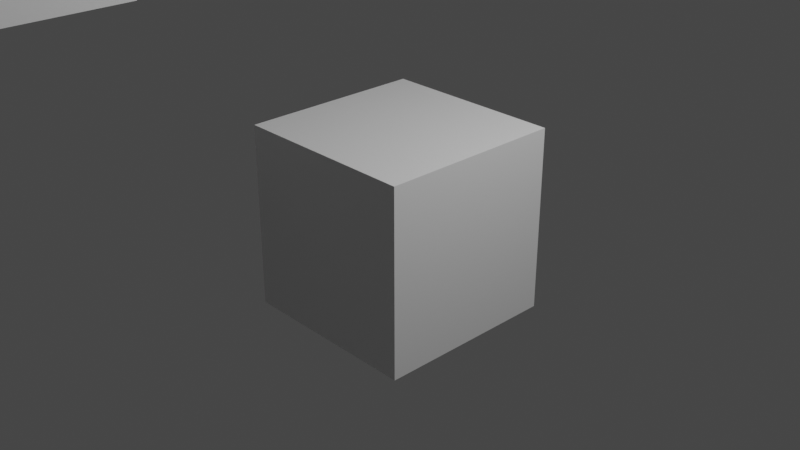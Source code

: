 # Source: sceneTest_001.blend  (saved by Blender 2.80.75; exported with 4.5.12 LTS)
import bpy
from mathutils import Matrix  # noqa: F401  (used for matrix-valued properties, if any)

bpy.ops.wm.read_factory_settings(use_empty=True)
scene = bpy.context.scene
scene.name = 'Scene'

# ---- collections
col_collection = bpy.data.collections.new('Collection'); scene.collection.children.link(col_collection)

# ---- materials (node trees are filled in below, after node groups)
mat_material = bpy.data.materials.new('Material')
mat_material.alpha_threshold = 0.0
mat_material.use_transparent_shadow = False
mat_material.line_color = (0.0, 0.0, 0.0, 1.0)

# ---- material node trees
mat_material.use_nodes = True; mat_material.node_tree.nodes.clear()
_N = mat_material.node_tree.nodes; _L = mat_material.node_tree.links
n0 = _N.new('ShaderNodeOutputMaterial'); n0.name = 'Material Output'; n0.location = (300, 300)
n1 = _N.new('ShaderNodeBsdfPrincipled'); n1.name = 'Principled BSDF'; n1.location = (10, 300)
n1.distribution = 'GGX'
n1.subsurface_method = 'BURLEY'
n1.inputs[2].default_value = 0.4
n1.inputs[3].default_value = 1.45
n1.inputs[27].default_value = (0.0, 0.0, 0.0, 1.0)
n1.inputs[28].default_value = 1.0
_L.new(n1.outputs[0], n0.inputs[0])
n0.is_active_output = True

# ---- world
world_world = bpy.data.worlds.new('World'); scene.world = world_world
world_world.use_nodes = True; world_world.node_tree.nodes.clear()
_N = world_world.node_tree.nodes; _L = world_world.node_tree.links
n0 = _N.new('ShaderNodeOutputWorld'); n0.name = 'World Output'; n0.location = (300, 300)
n1 = _N.new('ShaderNodeBackground'); n1.name = 'Background'; n1.location = (10, 300)
n1.inputs[0].default_value = (0.05088, 0.05088, 0.05088, 1.0)
_L.new(n1.outputs[0], n0.inputs[0])
n0.is_active_output = True
world_world.color = (0.05088, 0.05088, 0.05088)
world_world.use_sun_shadow = False
world_world.sun_shadow_jitter_overblur = 0.0

# ---- cameras
cam_camera = bpy.data.cameras.new('Camera')
cam_camera.clip_end = 100.0
cam_camera.ortho_scale = 7.314

# ---- lights
light_light = bpy.data.lights.new('Light', 'POINT')
light_light.transmission_factor = 0.0
light_light.energy = 1000.0
light_light.shadow_soft_size = 0.1
light_light.shadow_maximum_resolution = 0.006
light_light.use_absolute_resolution = True

# ---- meshes
me_control_002 = bpy.data.meshes.new('control.002')
me_control_002.from_pydata([(1.0, 1.0, 1.0), (1.0, 1.0, -1.0), (1.0, -1.0, 1.0), (1.0, -1.0, -1.0), (-1.0, 1.0, 1.0), (-1.0, 1.0, -1.0), (-1.0, -1.0, 1.0), (-1.0, -1.0, -1.0)], [], [(0, 4, 6, 2), (3, 2, 6, 7), (7, 6, 4, 5), (5, 1, 3, 7), (1, 0, 2, 3), (5, 4, 0, 1)])
_uv = me_control_002.uv_layers.new(name='UVMap')
_uv.uv.foreach_set('vector', [0.375, 0.0, 0.625, 0.0, 0.625, 0.25, 0.375, 0.25, 0.375, 0.25, 0.625, 0.25, 0.625, 0.5, 0.375, 0.5, 0.375, 0.5, 0.625, 0.5, 0.625, 0.75, 0.375, 0.75, 0.375, 0.75, 0.625, 0.75, 0.625, 1.0, 0.375, 1.0, 0.125, 0.5, 0.375, 0.5, 0.375, 0.75, 0.125, 0.75, 0.625, 0.5, 0.875, 0.5, 0.875, 0.75, 0.625, 0.75])
me_control_002.materials.append(mat_material)
me_control_002.use_remesh_preserve_volume = False
me_control_002.use_remesh_preserve_attributes = False
me_control_002.use_mirror_vertex_groups = False
me_control_002.update()
me_control_003 = bpy.data.meshes.new('control.003')
me_control_003.from_pydata([(1.0, 1.0, 1.0), (1.0, 1.0, -1.0), (1.0, -1.0, 1.0), (1.0, -1.0, -1.0), (-1.0, 1.0, 1.0), (-1.0, 1.0, -1.0), (-1.0, -1.0, 1.0), (-1.0, -1.0, -1.0)], [], [(0, 4, 6, 2), (3, 2, 6, 7), (7, 6, 4, 5), (5, 1, 3, 7), (1, 0, 2, 3), (5, 4, 0, 1)])
_uv = me_control_003.uv_layers.new(name='UVMap')
_uv.uv.foreach_set('vector', [0.375, 0.0, 0.625, 0.0, 0.625, 0.25, 0.375, 0.25, 0.375, 0.25, 0.625, 0.25, 0.625, 0.5, 0.375, 0.5, 0.375, 0.5, 0.625, 0.5, 0.625, 0.75, 0.375, 0.75, 0.375, 0.75, 0.625, 0.75, 0.625, 1.0, 0.375, 1.0, 0.125, 0.5, 0.375, 0.5, 0.375, 0.75, 0.125, 0.75, 0.625, 0.5, 0.875, 0.5, 0.875, 0.75, 0.625, 0.75])
me_control_003.materials.append(mat_material)
me_control_003.use_remesh_preserve_volume = False
me_control_003.use_remesh_preserve_attributes = False
me_control_003.use_mirror_vertex_groups = False
me_control_003.update()
me_control_004 = bpy.data.meshes.new('control.004')
me_control_004.from_pydata([(1.0, 1.0, 1.0), (1.0, 1.0, -1.0), (1.0, -1.0, 1.0), (1.0, -1.0, -1.0), (-1.0, 1.0, 1.0), (-1.0, 1.0, -1.0), (-1.0, -1.0, 1.0), (-1.0, -1.0, -1.0)], [], [(0, 4, 6, 2), (3, 2, 6, 7), (7, 6, 4, 5), (5, 1, 3, 7), (1, 0, 2, 3), (5, 4, 0, 1)])
_uv = me_control_004.uv_layers.new(name='UVMap')
_uv.uv.foreach_set('vector', [0.375, 0.0, 0.625, 0.0, 0.625, 0.25, 0.375, 0.25, 0.375, 0.25, 0.625, 0.25, 0.625, 0.5, 0.375, 0.5, 0.375, 0.5, 0.625, 0.5, 0.625, 0.75, 0.375, 0.75, 0.375, 0.75, 0.625, 0.75, 0.625, 1.0, 0.375, 1.0, 0.125, 0.5, 0.375, 0.5, 0.375, 0.75, 0.125, 0.75, 0.625, 0.5, 0.875, 0.5, 0.875, 0.75, 0.625, 0.75])
me_control_004.materials.append(mat_material)
me_control_004.use_remesh_preserve_volume = False
me_control_004.use_remesh_preserve_attributes = False
me_control_004.use_mirror_vertex_groups = False
me_control_004.update()
me_control_005 = bpy.data.meshes.new('control.005')
me_control_005.from_pydata([(1.0, 1.0, 1.0), (1.0, 1.0, -1.0), (1.0, -1.0, 1.0), (1.0, -1.0, -1.0), (-1.0, 1.0, 1.0), (-1.0, 1.0, -1.0), (-1.0, -1.0, 1.0), (-1.0, -1.0, -1.0)], [], [(0, 4, 6, 2), (3, 2, 6, 7), (7, 6, 4, 5), (5, 1, 3, 7), (1, 0, 2, 3), (5, 4, 0, 1)])
_uv = me_control_005.uv_layers.new(name='UVMap')
_uv.uv.foreach_set('vector', [0.375, 0.0, 0.625, 0.0, 0.625, 0.25, 0.375, 0.25, 0.375, 0.25, 0.625, 0.25, 0.625, 0.5, 0.375, 0.5, 0.375, 0.5, 0.625, 0.5, 0.625, 0.75, 0.375, 0.75, 0.375, 0.75, 0.625, 0.75, 0.625, 1.0, 0.375, 1.0, 0.125, 0.5, 0.375, 0.5, 0.375, 0.75, 0.125, 0.75, 0.625, 0.5, 0.875, 0.5, 0.875, 0.75, 0.625, 0.75])
me_control_005.materials.append(mat_material)
me_control_005.use_remesh_preserve_volume = False
me_control_005.use_remesh_preserve_attributes = False
me_control_005.use_mirror_vertex_groups = False
me_control_005.update()

# ---- objects
ob_control_012 = bpy.data.objects.new('control.012', me_control_002)
ob_light = bpy.data.objects.new('Light', light_light)
ob_camera = bpy.data.objects.new('Camera', cam_camera)
ob_control_011 = bpy.data.objects.new('control.011', me_control_003)
ob_control_010 = bpy.data.objects.new('control.010', me_control_004)
ob_control_009 = bpy.data.objects.new('control.009', me_control_005)

# ---- transforms, parenting, visibility, modifiers, constraints
ob_control_012.location = (0.0, 0.0, 0.0)
ob_control_012.lock_rotations_4d = False
ob_control_012.empty_display_type = 'ARROWS'
ob_control_012.lineart.crease_threshold = 0.0
ob_light.location = (4.076, 1.005, 5.904)
ob_light.rotation_euler = (0.6503, 0.05522, 1.866)
ob_light.lock_rotations_4d = False
ob_light.empty_display_type = 'ARROWS'
ob_light.color = (0.0, 0.0, 0.0, 0.0)
ob_light.lineart.crease_threshold = 0.0
ob_camera.location = (7.359, -6.926, 4.958)
ob_camera.rotation_euler = (1.109, 0.0, 0.8149)
ob_camera.lock_rotations_4d = False
ob_camera.empty_display_type = 'ARROWS'
ob_camera.color = (0.0, 0.0, 0.0, 0.0)
ob_camera.display_type = 'WIRE'
ob_camera.lineart.crease_threshold = 0.0
ob_control_011.location = (-3.242, -2.428, 3.068)
ob_control_011.lock_rotations_4d = False
ob_control_011.empty_display_type = 'ARROWS'
ob_control_011.lineart.crease_threshold = 0.0
ob_control_010.location = (-3.015, 0.8716, 5.166)
ob_control_010.lock_rotations_4d = False
ob_control_010.empty_display_type = 'ARROWS'
ob_control_010.lineart.crease_threshold = 0.0
ob_control_009.location = (-5.829, -3.673, 6.027)
ob_control_009.lock_rotations_4d = False
ob_control_009.empty_display_type = 'ARROWS'
ob_control_009.lineart.crease_threshold = 0.0

# ---- collection membership
col_collection.objects.link(ob_control_012)
col_collection.objects.link(ob_light)
col_collection.objects.link(ob_camera)
col_collection.objects.link(ob_control_011)
col_collection.objects.link(ob_control_010)
col_collection.objects.link(ob_control_009)

# ---- scene / render settings (as saved in the file)
scene.camera = ob_camera
scene.frame_start = 1; scene.frame_end = 250; scene.frame_set(1)
scene.render.engine = 'BLENDER_EEVEE_NEXT'
scene.cycles.use_denoising = False
scene.cycles.samples = 128
scene.cycles.sampling_pattern = 'TABULATED_SOBOL'
scene.cycles.use_adaptive_sampling = False
scene.cycles.use_light_tree = False
scene.view_settings.view_transform = 'Filmic'
bpy.context.view_layer.update()
